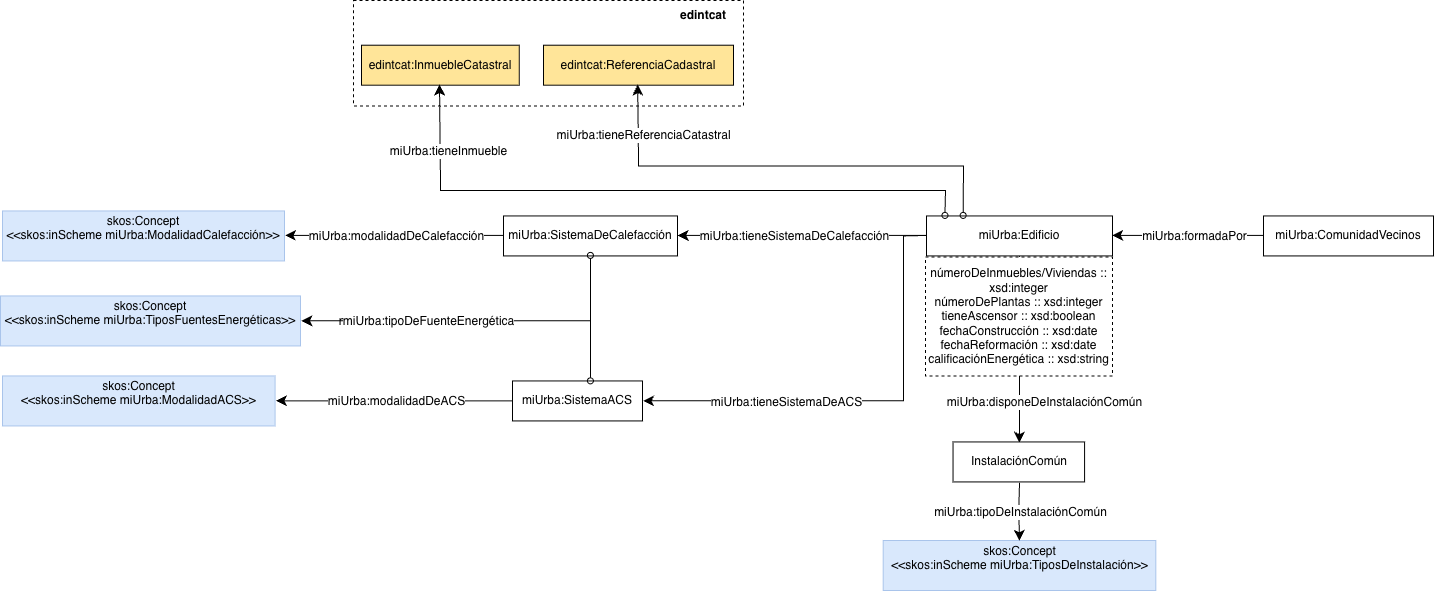

The diagram above was exported from draw.io. Its source (the exported page's mxGraphModel, read from the mxfile embedded in the PNG):
<mxGraphModel dx="3661" dy="2236" grid="1" gridSize="10" guides="1" tooltips="1" connect="1" arrows="1" fold="1" page="1" pageScale="1" pageWidth="827" pageHeight="1169" math="0" shadow="0">
  <root>
    <mxCell id="0" />
    <mxCell id="1" parent="0" />
    <mxCell id="2" edge="1" parent="1" source="6" style="endArrow=classic;html=1;endSize=8;arcSize=0;rounded=0;edgeStyle=orthogonalEdgeStyle;" target="7" value="">
      <mxGeometry height="50" relative="1" width="50" as="geometry">
        <Array as="points">
          <mxPoint x="279" y="-14.569999999999993" />
        </Array>
        <mxPoint x="591.48" y="-39.56999999999999" as="sourcePoint" />
        <mxPoint x="400.48" y="-39.56999999999999" as="targetPoint" />
      </mxGeometry>
    </mxCell>
    <mxCell id="3" connectable="0" parent="2" style="text;html=1;align=center;verticalAlign=middle;resizable=0;points=[];labelBackgroundColor=#ffffff;" value="&lt;div&gt;miUrba:disponeDeInstalaciónComún&lt;/div&gt;" vertex="1">
      <mxGeometry relative="1" x="-0.1269" as="geometry">
        <mxPoint x="24" y="64" as="offset" />
      </mxGeometry>
    </mxCell>
    <mxCell id="4" parent="1" style="rounded=0;whiteSpace=wrap;html=1;fillColor=none;dashed=1;fontSize=11;" value="" vertex="1">
      <mxGeometry height="105.43" width="390" x="-387" y="-420" as="geometry" />
    </mxCell>
    <mxCell id="5" parent="1" style="rounded=0;whiteSpace=wrap;html=1;snapToPoint=1;points=[[0.1,0],[0.2,0],[0.3,0],[0.4,0],[0.5,0],[0.6,0],[0.7,0],[0.8,0],[0.9,0],[0,0.1],[0,0.3],[0,0.5],[0,0.7],[0,0.9],[0.1,1],[0.2,1],[0.3,1],[0.4,1],[0.5,1],[0.6,1],[0.7,1],[0.8,1],[0.9,1],[1,0.1],[1,0.3],[1,0.5],[1,0.7],[1,0.9]];" value="miUrba:ComunidadVecinos" vertex="1">
      <mxGeometry height="40" width="170" x="523" y="-204.57" as="geometry" />
    </mxCell>
    <mxCell id="6" parent="1" style="rounded=0;whiteSpace=wrap;html=1;snapToPoint=1;points=[[0.1,0],[0.2,0],[0.3,0],[0.4,0],[0.5,0],[0.6,0],[0.7,0],[0.8,0],[0.9,0],[0,0.1],[0,0.3],[0,0.5],[0,0.7],[0,0.9],[0.1,1],[0.2,1],[0.3,1],[0.4,1],[0.5,1],[0.6,1],[0.7,1],[0.8,1],[0.9,1],[1,0.1],[1,0.3],[1,0.5],[1,0.7],[1,0.9]];" value="miUrba:Edificio" vertex="1">
      <mxGeometry height="40" width="186" x="186" y="-204.57" as="geometry" />
    </mxCell>
    <mxCell id="7" parent="1" style="rounded=0;whiteSpace=wrap;html=1;snapToPoint=1;points=[[0.1,0],[0.2,0],[0.3,0],[0.4,0],[0.5,0],[0.6,0],[0.7,0],[0.8,0],[0.9,0],[0,0.1],[0,0.3],[0,0.5],[0,0.7],[0,0.9],[0.1,1],[0.2,1],[0.3,1],[0.4,1],[0.5,1],[0.6,1],[0.7,1],[0.8,1],[0.9,1],[1,0.1],[1,0.3],[1,0.5],[1,0.7],[1,0.9]];" value="InstalaciónComún" vertex="1">
      <mxGeometry height="40" width="131.54" x="212.54" y="21.430000000000007" as="geometry" />
    </mxCell>
    <mxCell id="8" parent="1" style="rounded=0;whiteSpace=wrap;html=1;snapToPoint=1;points=[[0.1,0],[0.2,0],[0.3,0],[0.4,0],[0.5,0],[0.6,0],[0.7,0],[0.8,0],[0.9,0],[0,0.1],[0,0.3],[0,0.5],[0,0.7],[0,0.9],[0.1,1],[0.2,1],[0.3,1],[0.4,1],[0.5,1],[0.6,1],[0.7,1],[0.8,1],[0.9,1],[1,0.1],[1,0.3],[1,0.5],[1,0.7],[1,0.9]];fillColor=#FFE599;" value="edintcat:InmuebleCatastral" vertex="1">
      <mxGeometry height="40" width="157.78" x="-379" y="-375.28999999999996" as="geometry" />
    </mxCell>
    <mxCell id="9" parent="1" style="rounded=0;whiteSpace=wrap;html=1;snapToPoint=1;points=[[0.1,0],[0.2,0],[0.3,0],[0.4,0],[0.5,0],[0.6,0],[0.7,0],[0.8,0],[0.9,0],[0,0.1],[0,0.3],[0,0.5],[0,0.7],[0,0.9],[0.1,1],[0.2,1],[0.3,1],[0.4,1],[0.5,1],[0.6,1],[0.7,1],[0.8,1],[0.9,1],[1,0.1],[1,0.3],[1,0.5],[1,0.7],[1,0.9]];fillColor=#FFE599;" value="edintcat:ReferenciaCadastral" vertex="1">
      <mxGeometry height="40" width="190" x="-197" y="-375.28999999999996" as="geometry" />
    </mxCell>
    <mxCell id="10" parent="1" style="rounded=0;whiteSpace=wrap;html=1;snapToPoint=1;points=[[0.1,0],[0.2,0],[0.3,0],[0.4,0],[0.5,0],[0.6,0],[0.7,0],[0.8,0],[0.9,0],[0,0.1],[0,0.3],[0,0.5],[0,0.7],[0,0.9],[0.1,1],[0.2,1],[0.3,1],[0.4,1],[0.5,1],[0.6,1],[0.7,1],[0.8,1],[0.9,1],[1,0.1],[1,0.3],[1,0.5],[1,0.7],[1,0.9]];fillColor=#D9E8FC;strokeColor=#A9C4EB;" value="skos:Concept&lt;div&gt;&amp;lt;&amp;lt;skos:inScheme miUrba:TiposDeInstalación&amp;gt;&amp;gt;&lt;/div&gt;&lt;div&gt;&lt;br&gt;&lt;/div&gt;" vertex="1">
      <mxGeometry height="50" width="272.61" x="142.7" y="120.00000000000001" as="geometry" />
    </mxCell>
    <mxCell id="11" parent="1" style="rounded=0;whiteSpace=wrap;html=1;snapToPoint=1;points=[[0.1,0],[0.2,0],[0.3,0],[0.4,0],[0.5,0],[0.6,0],[0.7,0],[0.8,0],[0.9,0],[0,0.1],[0,0.3],[0,0.5],[0,0.7],[0,0.9],[0.1,1],[0.2,1],[0.3,1],[0.4,1],[0.5,1],[0.6,1],[0.7,1],[0.8,1],[0.9,1],[1,0.1],[1,0.3],[1,0.5],[1,0.7],[1,0.9]];dashed=1;" value="&lt;div&gt;númeroDeInmuebles/Viviendas :: xsd:integer&lt;/div&gt;númeroDePlantas :: xsd:integer&lt;div&gt;tieneAscensor :: xsd:boolean&lt;/div&gt;&lt;div&gt;fechaConstrucción :: xsd:date&lt;/div&gt;&lt;div&gt;fechaReformación :: xsd:date&lt;/div&gt;&lt;div&gt;calificaciónEnergética :: xsd:string&lt;/div&gt;" vertex="1">
      <mxGeometry height="119" width="187" x="185" y="-163.57" as="geometry" />
    </mxCell>
    <mxCell id="12" edge="1" parent="1" source="6" style="endArrow=classic;html=1;endSize=8;startArrow=oval;startFill=0;arcSize=0;rounded=0;edgeStyle=orthogonalEdgeStyle;" target="9" value="">
      <mxGeometry height="50" relative="1" width="50" as="geometry">
        <Array as="points">
          <mxPoint x="223" y="-254.57" />
          <mxPoint x="-102" y="-254.57" />
        </Array>
        <mxPoint x="73" y="-159.57" as="sourcePoint" />
        <mxPoint x="247" y="-159.57" as="targetPoint" />
      </mxGeometry>
    </mxCell>
    <mxCell id="13" connectable="0" parent="12" style="text;html=1;align=center;verticalAlign=middle;resizable=0;points=[];labelBackgroundColor=#ffffff;" value="miUrba:tieneReferenciaCatastral" vertex="1">
      <mxGeometry relative="1" x="-0.1269" as="geometry">
        <mxPoint x="-172" y="-31" as="offset" />
      </mxGeometry>
    </mxCell>
    <mxCell id="14" edge="1" parent="1" source="6" style="endArrow=classic;html=1;endSize=8;startArrow=oval;startFill=0;arcSize=0;rounded=0;edgeStyle=orthogonalEdgeStyle;" target="8" value="">
      <mxGeometry height="50" relative="1" width="50" as="geometry">
        <Array as="points">
          <mxPoint x="205" y="-230" />
          <mxPoint x="-300" y="-230" />
        </Array>
        <mxPoint x="203" y="-194.57" as="sourcePoint" />
        <mxPoint x="-70.22" y="-85.07" as="targetPoint" />
      </mxGeometry>
    </mxCell>
    <mxCell id="15" connectable="0" parent="14" style="text;html=1;align=center;verticalAlign=middle;resizable=0;points=[];labelBackgroundColor=#ffffff;" value="miUrba:tieneInmueble" vertex="1">
      <mxGeometry relative="1" x="-0.1269" as="geometry">
        <mxPoint x="-245" y="-40" as="offset" />
      </mxGeometry>
    </mxCell>
    <mxCell id="16" parent="1" style="rounded=0;whiteSpace=wrap;html=1;snapToPoint=1;points=[[0.1,0],[0.2,0],[0.3,0],[0.4,0],[0.5,0],[0.6,0],[0.7,0],[0.8,0],[0.9,0],[0,0.1],[0,0.3],[0,0.5],[0,0.7],[0,0.9],[0.1,1],[0.2,1],[0.3,1],[0.4,1],[0.5,1],[0.6,1],[0.7,1],[0.8,1],[0.9,1],[1,0.1],[1,0.3],[1,0.5],[1,0.7],[1,0.9]];" value="miUrba:SistemaDeCalefacción" vertex="1">
      <mxGeometry height="40" width="174" x="-237" y="-204.57" as="geometry" />
    </mxCell>
    <mxCell id="17" parent="1" style="rounded=0;whiteSpace=wrap;html=1;snapToPoint=1;points=[[0.1,0],[0.2,0],[0.3,0],[0.4,0],[0.5,0],[0.6,0],[0.7,0],[0.8,0],[0.9,0],[0,0.1],[0,0.3],[0,0.5],[0,0.7],[0,0.9],[0.1,1],[0.2,1],[0.3,1],[0.4,1],[0.5,1],[0.6,1],[0.7,1],[0.8,1],[0.9,1],[1,0.1],[1,0.3],[1,0.5],[1,0.7],[1,0.9]];" value="miUrba:SistemaACS" vertex="1">
      <mxGeometry height="40" width="130" x="-228" y="-39.56999999999999" as="geometry" />
    </mxCell>
    <mxCell id="18" parent="1" style="rounded=0;whiteSpace=wrap;html=1;snapToPoint=1;points=[[0.1,0],[0.2,0],[0.3,0],[0.4,0],[0.5,0],[0.6,0],[0.7,0],[0.8,0],[0.9,0],[0,0.1],[0,0.3],[0,0.5],[0,0.7],[0,0.9],[0.1,1],[0.2,1],[0.3,1],[0.4,1],[0.5,1],[0.6,1],[0.7,1],[0.8,1],[0.9,1],[1,0.1],[1,0.3],[1,0.5],[1,0.7],[1,0.9]];fillColor=#D9E8FC;strokeColor=#A9C4EB;" value="skos:Concept&lt;div&gt;&amp;lt;&amp;lt;skos:inScheme miUrba:ModalidadCalefacción&amp;gt;&amp;gt;&lt;/div&gt;&lt;div&gt;&lt;br&gt;&lt;/div&gt;" vertex="1">
      <mxGeometry height="50" width="282" x="-738" y="-209.57" as="geometry" />
    </mxCell>
    <mxCell id="19" parent="1" style="rounded=0;whiteSpace=wrap;html=1;snapToPoint=1;points=[[0.1,0],[0.2,0],[0.3,0],[0.4,0],[0.5,0],[0.6,0],[0.7,0],[0.8,0],[0.9,0],[0,0.1],[0,0.3],[0,0.5],[0,0.7],[0,0.9],[0.1,1],[0.2,1],[0.3,1],[0.4,1],[0.5,1],[0.6,1],[0.7,1],[0.8,1],[0.9,1],[1,0.1],[1,0.3],[1,0.5],[1,0.7],[1,0.9]];fillColor=#D9E8FC;strokeColor=#A9C4EB;" value="skos:Concept&lt;div&gt;&amp;lt;&amp;lt;skos:inScheme miUrba:TiposFuentesEnergéticas&amp;gt;&amp;gt;&lt;/div&gt;&lt;div&gt;&lt;br&gt;&lt;/div&gt;" vertex="1">
      <mxGeometry height="50" width="300" x="-740" y="-124.57" as="geometry" />
    </mxCell>
    <mxCell id="20" parent="1" style="rounded=0;whiteSpace=wrap;html=1;snapToPoint=1;points=[[0.1,0],[0.2,0],[0.3,0],[0.4,0],[0.5,0],[0.6,0],[0.7,0],[0.8,0],[0.9,0],[0,0.1],[0,0.3],[0,0.5],[0,0.7],[0,0.9],[0.1,1],[0.2,1],[0.3,1],[0.4,1],[0.5,1],[0.6,1],[0.7,1],[0.8,1],[0.9,1],[1,0.1],[1,0.3],[1,0.5],[1,0.7],[1,0.9]];fillColor=#D9E8FC;strokeColor=#A9C4EB;" value="skos:Concept&lt;div&gt;&amp;lt;&amp;lt;skos:inScheme miUrba:ModalidadACS&amp;gt;&amp;gt;&lt;/div&gt;&lt;div&gt;&lt;br&gt;&lt;/div&gt;" vertex="1">
      <mxGeometry height="50" width="272.61" x="-738" y="-44.56999999999999" as="geometry" />
    </mxCell>
    <mxCell id="21" edge="1" parent="1" source="16" style="endArrow=classic;html=1;endSize=8;arcSize=0;rounded=0;" target="18" value="">
      <mxGeometry height="50" relative="1" width="50" as="geometry">
        <mxPoint x="-408" y="-89.57" as="sourcePoint" />
        <mxPoint x="-234" y="-89.57" as="targetPoint" />
      </mxGeometry>
    </mxCell>
    <mxCell id="22" connectable="0" parent="21" style="text;html=1;align=center;verticalAlign=middle;resizable=0;points=[];labelBackgroundColor=#ffffff;" value="&lt;div&gt;miUrba:modalidadDeCalefacción&lt;/div&gt;" vertex="1">
      <mxGeometry relative="1" x="-0.1269" as="geometry">
        <mxPoint x="-13" as="offset" />
      </mxGeometry>
    </mxCell>
    <mxCell id="23" edge="1" parent="1" source="17" style="endArrow=classic;html=1;endSize=8;arcSize=0;rounded=0;" target="20" value="">
      <mxGeometry height="50" relative="1" width="50" as="geometry">
        <mxPoint x="-246.39" y="-19.96999999999997" as="sourcePoint" />
        <mxPoint x="-465.39" y="-19.96999999999997" as="targetPoint" />
      </mxGeometry>
    </mxCell>
    <mxCell id="24" connectable="0" parent="23" style="text;html=1;align=center;verticalAlign=middle;resizable=0;points=[];labelBackgroundColor=#ffffff;" value="&lt;div&gt;miUrba:modalidadDeACS&lt;/div&gt;" vertex="1">
      <mxGeometry relative="1" x="-0.1269" as="geometry">
        <mxPoint x="-13" as="offset" />
      </mxGeometry>
    </mxCell>
    <mxCell id="25" edge="1" parent="1" source="17" style="endArrow=classic;html=1;endSize=8;startArrow=oval;startFill=0;arcSize=0;rounded=0;edgeStyle=orthogonalEdgeStyle;" target="19" value="">
      <mxGeometry height="50" relative="1" width="50" as="geometry">
        <Array as="points">
          <mxPoint x="-150" y="-99.57" />
        </Array>
        <mxPoint x="102.00999999999999" y="-4.569999999999993" as="sourcePoint" />
        <mxPoint x="-402.99" y="-135.57" as="targetPoint" />
      </mxGeometry>
    </mxCell>
    <mxCell id="26" connectable="0" parent="25" style="text;html=1;align=center;verticalAlign=middle;resizable=0;points=[];labelBackgroundColor=#ffffff;" value="miUrba:tipoDeFuenteEnergética" vertex="1">
      <mxGeometry relative="1" x="-0.1269" as="geometry">
        <mxPoint x="-74" as="offset" />
      </mxGeometry>
    </mxCell>
    <mxCell id="27" edge="1" parent="1" source="16" style="endArrow=classic;html=1;endSize=8;startArrow=oval;startFill=0;arcSize=0;rounded=0;edgeStyle=orthogonalEdgeStyle;" target="19" value="">
      <mxGeometry height="50" relative="1" width="50" as="geometry">
        <Array as="points">
          <mxPoint x="-150" y="-99.57" />
        </Array>
        <mxPoint x="118" y="-44.56999999999999" as="sourcePoint" />
        <mxPoint x="-198" y="-104.57" as="targetPoint" />
      </mxGeometry>
    </mxCell>
    <mxCell id="28" connectable="0" parent="27" style="text;html=1;align=center;verticalAlign=middle;resizable=0;points=[];labelBackgroundColor=#ffffff;" value="miUrba:tipoDeFuenteEnergética" vertex="1">
      <mxGeometry relative="1" x="-0.1269" as="geometry">
        <mxPoint x="-74" as="offset" />
      </mxGeometry>
    </mxCell>
    <mxCell id="29" edge="1" parent="1" source="6" style="endArrow=classic;html=1;endSize=8;arcSize=0;rounded=0;" target="16" value="">
      <mxGeometry height="50" relative="1" width="50" as="geometry">
        <mxPoint x="32" y="-174.57" as="sourcePoint" />
        <mxPoint x="-187" y="-174.57" as="targetPoint" />
      </mxGeometry>
    </mxCell>
    <mxCell id="30" connectable="0" parent="29" style="text;html=1;align=center;verticalAlign=middle;resizable=0;points=[];labelBackgroundColor=#ffffff;" value="&lt;div&gt;miUrba:tieneSistemaDeCalefacción&lt;/div&gt;" vertex="1">
      <mxGeometry relative="1" x="-0.1269" as="geometry">
        <mxPoint x="-24" as="offset" />
      </mxGeometry>
    </mxCell>
    <mxCell id="31" edge="1" parent="1" source="6" style="endArrow=classic;html=1;endSize=8;arcSize=0;rounded=0;edgeStyle=orthogonalEdgeStyle;" target="17" value="">
      <mxGeometry height="50" relative="1" width="50" as="geometry">
        <Array as="points">
          <mxPoint x="163" y="-184.57" />
          <mxPoint x="163" y="-19.569999999999993" />
        </Array>
        <mxPoint x="62" y="-84.57" as="sourcePoint" />
        <mxPoint x="-117" y="-77.57" as="targetPoint" />
      </mxGeometry>
    </mxCell>
    <mxCell id="32" connectable="0" parent="31" style="text;html=1;align=center;verticalAlign=middle;resizable=0;points=[];labelBackgroundColor=#ffffff;" value="&lt;div&gt;miUrba:tieneSistemaDeACS&lt;/div&gt;" vertex="1">
      <mxGeometry relative="1" x="-0.1269" as="geometry">
        <mxPoint x="-110" y="1" as="offset" />
      </mxGeometry>
    </mxCell>
    <mxCell id="33" parent="1" style="text;html=1;whiteSpace=wrap;strokeColor=none;fillColor=none;align=center;verticalAlign=middle;rounded=0;fontStyle=1;fontSize=12;" value="&lt;div&gt;edintcat&lt;/div&gt;" vertex="1">
      <mxGeometry height="30" width="60" x="-67" y="-420" as="geometry" />
    </mxCell>
    <mxCell id="34" edge="1" parent="1" source="5" style="endArrow=classic;html=1;endSize=8;arcSize=0;rounded=0;edgeStyle=orthogonalEdgeStyle;" target="6" value="">
      <mxGeometry height="50" relative="1" width="50" as="geometry">
        <mxPoint x="438" y="-174.57" as="sourcePoint" />
        <mxPoint x="153" y="-9.569999999999993" as="targetPoint" />
      </mxGeometry>
    </mxCell>
    <mxCell id="35" connectable="0" parent="34" style="text;html=1;align=center;verticalAlign=middle;resizable=0;points=[];labelBackgroundColor=#ffffff;" value="&lt;div&gt;miUrba:formadaPor&lt;/div&gt;" vertex="1">
      <mxGeometry relative="1" x="-0.1269" as="geometry">
        <mxPoint x="-4" as="offset" />
      </mxGeometry>
    </mxCell>
    <mxCell id="36" edge="1" parent="1" source="7" style="endArrow=classic;html=1;endSize=8;arcSize=0;rounded=0;edgeStyle=orthogonalEdgeStyle;" target="10" value="">
      <mxGeometry height="50" relative="1" width="50" as="geometry">
        <mxPoint x="283.47" y="71.43" as="sourcePoint" />
        <mxPoint x="515.47" y="251.43" as="targetPoint" />
      </mxGeometry>
    </mxCell>
    <mxCell id="37" connectable="0" parent="36" style="text;html=1;align=center;verticalAlign=middle;resizable=0;points=[];labelBackgroundColor=#ffffff;" value="&lt;div&gt;miUrba:tipoDeInstalaciónComún&lt;/div&gt;" vertex="1">
      <mxGeometry relative="1" x="-0.1269" as="geometry">
        <mxPoint x="1" y="3" as="offset" />
      </mxGeometry>
    </mxCell>
  </root>
</mxGraphModel>